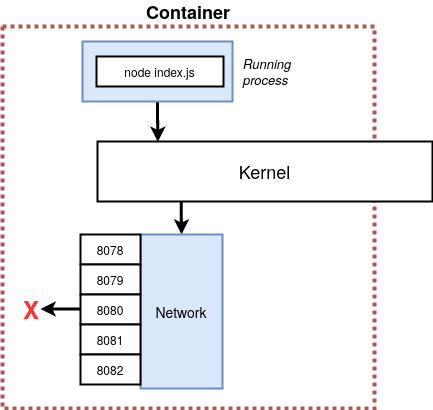

The diagram above was exported from draw.io. Its source (the exported page's mxGraphModel, read from the mxfile embedded in the PNG):
<mxGraphModel dx="1209" dy="792" grid="1" gridSize="10" guides="1" tooltips="1" connect="1" arrows="1" fold="1" page="1" pageScale="1" pageWidth="850" pageHeight="1100" math="0" shadow="0">
  <root>
    <mxCell id="WxBjuxKtCx00RPhZVyB8-0" />
    <mxCell id="WxBjuxKtCx00RPhZVyB8-1" parent="WxBjuxKtCx00RPhZVyB8-0" />
    <mxCell id="WxBjuxKtCx00RPhZVyB8-2" value="" style="rounded=0;whiteSpace=wrap;html=1;strokeWidth=4;fontSize=18;align=center;fillColor=none;dashed=1;dashPattern=1 1;strokeColor=#b85450;" vertex="1" parent="WxBjuxKtCx00RPhZVyB8-1">
      <mxGeometry x="210" y="245" width="372" height="382" as="geometry" />
    </mxCell>
    <mxCell id="WxBjuxKtCx00RPhZVyB8-3" style="edgeStyle=orthogonalEdgeStyle;rounded=0;html=1;exitX=0.5;exitY=1;jettySize=auto;orthogonalLoop=1;strokeWidth=3;fontSize=18;" edge="1" parent="WxBjuxKtCx00RPhZVyB8-1" source="WxBjuxKtCx00RPhZVyB8-4">
      <mxGeometry relative="1" as="geometry">
        <mxPoint x="365.33333333333303" y="360.3333333333335" as="targetPoint" />
      </mxGeometry>
    </mxCell>
    <mxCell id="WxBjuxKtCx00RPhZVyB8-4" value="" style="rounded=0;whiteSpace=wrap;html=1;strokeWidth=2;fontSize=24;align=center;fillColor=#dae8fc;strokeColor=#6c8ebf;" vertex="1" parent="WxBjuxKtCx00RPhZVyB8-1">
      <mxGeometry x="290" y="260" width="150" height="60" as="geometry" />
    </mxCell>
    <mxCell id="WxBjuxKtCx00RPhZVyB8-5" value="Container" style="text;html=1;strokeColor=none;fillColor=none;align=center;verticalAlign=middle;whiteSpace=wrap;rounded=0;dashed=1;dashPattern=1 1;fontSize=18;fontStyle=1" vertex="1" parent="WxBjuxKtCx00RPhZVyB8-1">
      <mxGeometry x="376" y="220" width="40" height="20" as="geometry" />
    </mxCell>
    <mxCell id="WxBjuxKtCx00RPhZVyB8-6" style="edgeStyle=orthogonalEdgeStyle;rounded=0;html=1;exitX=0.25;exitY=1;jettySize=auto;orthogonalLoop=1;strokeWidth=3;fontSize=24;" edge="1" parent="WxBjuxKtCx00RPhZVyB8-1" source="WxBjuxKtCx00RPhZVyB8-7" target="WxBjuxKtCx00RPhZVyB8-10">
      <mxGeometry relative="1" as="geometry" />
    </mxCell>
    <mxCell id="WxBjuxKtCx00RPhZVyB8-7" value="Kernel" style="rounded=0;whiteSpace=wrap;html=1;strokeWidth=2;fillColor=#ffffff;fontSize=18;align=center;strokeColor=#000000;" vertex="1" parent="WxBjuxKtCx00RPhZVyB8-1">
      <mxGeometry x="305" y="360" width="335" height="60" as="geometry" />
    </mxCell>
    <mxCell id="WxBjuxKtCx00RPhZVyB8-8" value="Running process" style="text;html=1;strokeColor=none;fillColor=none;align=left;verticalAlign=middle;whiteSpace=wrap;rounded=0;fontSize=13;fontStyle=2" vertex="1" parent="WxBjuxKtCx00RPhZVyB8-1">
      <mxGeometry x="449" y="280" width="40" height="20" as="geometry" />
    </mxCell>
    <mxCell id="WxBjuxKtCx00RPhZVyB8-9" value="node index.js" style="rounded=0;whiteSpace=wrap;html=1;strokeWidth=2;fontSize=12;align=center;" vertex="1" parent="WxBjuxKtCx00RPhZVyB8-1">
      <mxGeometry x="304" y="275" width="127" height="30" as="geometry" />
    </mxCell>
    <mxCell id="WxBjuxKtCx00RPhZVyB8-10" value="Network" style="rounded=0;whiteSpace=wrap;html=1;strokeWidth=2;fontSize=14;align=center;fillColor=#dae8fc;strokeColor=#6c8ebf;" vertex="1" parent="WxBjuxKtCx00RPhZVyB8-1">
      <mxGeometry x="348" y="453" width="82" height="154" as="geometry" />
    </mxCell>
    <mxCell id="WxBjuxKtCx00RPhZVyB8-11" value="8078" style="rounded=0;whiteSpace=wrap;html=1;strokeWidth=2;fontSize=12;align=center;" vertex="1" parent="WxBjuxKtCx00RPhZVyB8-1">
      <mxGeometry x="288" y="453" width="60" height="30" as="geometry" />
    </mxCell>
    <mxCell id="WxBjuxKtCx00RPhZVyB8-12" value="8079" style="rounded=0;whiteSpace=wrap;html=1;strokeWidth=2;fontSize=12;align=center;" vertex="1" parent="WxBjuxKtCx00RPhZVyB8-1">
      <mxGeometry x="288" y="483" width="60" height="30" as="geometry" />
    </mxCell>
    <mxCell id="WxBjuxKtCx00RPhZVyB8-13" value="8080" style="rounded=0;whiteSpace=wrap;html=1;strokeWidth=2;fontSize=12;align=center;" vertex="1" parent="WxBjuxKtCx00RPhZVyB8-1">
      <mxGeometry x="288" y="513" width="60" height="30" as="geometry" />
    </mxCell>
    <mxCell id="WxBjuxKtCx00RPhZVyB8-14" value="8081" style="rounded=0;whiteSpace=wrap;html=1;strokeWidth=2;fontSize=12;align=center;" vertex="1" parent="WxBjuxKtCx00RPhZVyB8-1">
      <mxGeometry x="288" y="543" width="60" height="30" as="geometry" />
    </mxCell>
    <mxCell id="WxBjuxKtCx00RPhZVyB8-15" value="8082" style="rounded=0;whiteSpace=wrap;html=1;strokeWidth=2;fontSize=12;align=center;" vertex="1" parent="WxBjuxKtCx00RPhZVyB8-1">
      <mxGeometry x="288" y="573" width="60" height="30" as="geometry" />
    </mxCell>
    <mxCell id="WxBjuxKtCx00RPhZVyB8-16" value="" style="endArrow=classic;html=1;strokeWidth=3;fontSize=24;" edge="1" parent="WxBjuxKtCx00RPhZVyB8-1">
      <mxGeometry width="50" height="50" relative="1" as="geometry">
        <mxPoint x="288" y="527.5" as="sourcePoint" />
        <mxPoint x="248" y="527.5" as="targetPoint" />
      </mxGeometry>
    </mxCell>
    <mxCell id="WxBjuxKtCx00RPhZVyB8-17" value="X" style="text;html=1;strokeColor=none;fillColor=none;align=center;verticalAlign=middle;whiteSpace=wrap;rounded=0;fontSize=24;fontColor=#FF3333;fontStyle=1" vertex="1" parent="WxBjuxKtCx00RPhZVyB8-1">
      <mxGeometry x="219" y="518" width="40" height="20" as="geometry" />
    </mxCell>
  </root>
</mxGraphModel>